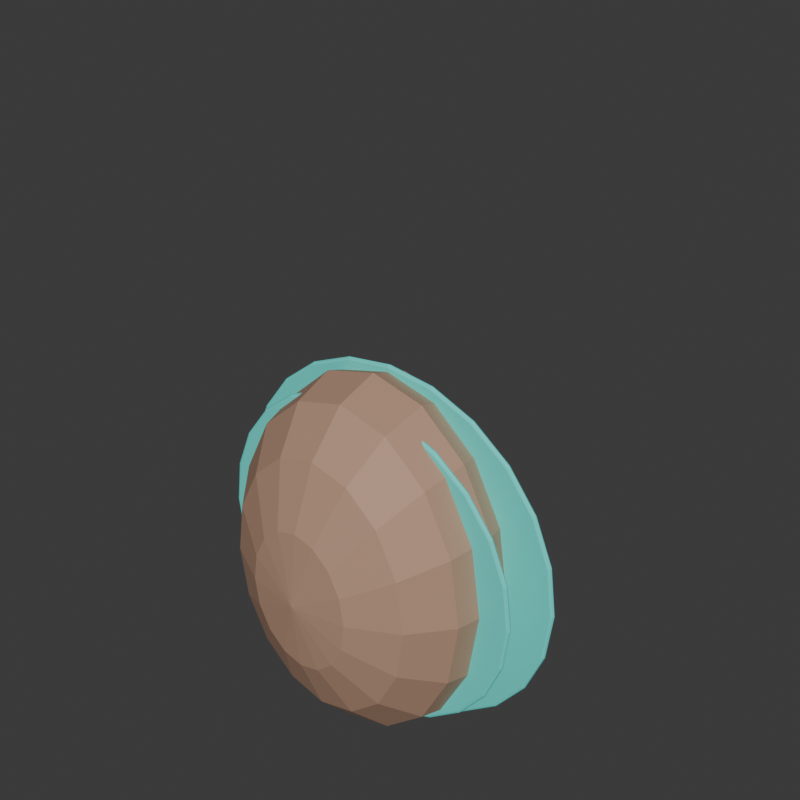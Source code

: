 # Source: BurdenBeast.blend  (saved by Blender 4.0.36; exported with 4.5.12 LTS)
import bpy
from mathutils import Matrix  # noqa: F401  (used for matrix-valued properties, if any)

bpy.ops.wm.read_factory_settings(use_empty=True)
scene = bpy.context.scene
scene.name = 'Scene'

# ---- collections
col_collection = bpy.data.collections.new('Collection'); scene.collection.children.link(col_collection)

# ---- materials (node trees are filled in below, after node groups)
mat_iz_clay = bpy.data.materials.new('IZ_clay')
mat_iz_clay.diffuse_color = (0.48, 0.29, 0.2, 1.0)
mat_iz_brass = bpy.data.materials.new('IZ_brass')
mat_iz_brass.diffuse_color = (0.58, 0.39, 0.12, 1.0)
mat_iz_paper = bpy.data.materials.new('IZ_paper')
mat_iz_paper.diffuse_color = (0.76, 0.7, 0.58, 1.0)
mat_iz_ink = bpy.data.materials.new('IZ_ink')
mat_iz_ink.diffuse_color = (0.045, 0.065, 0.075, 1.0)
mat_iz_teal = bpy.data.materials.new('IZ_teal')
mat_iz_teal.diffuse_color = (0.12, 0.84, 0.76, 1.0)
mat_iz_rust = bpy.data.materials.new('IZ_rust')
mat_iz_rust.diffuse_color = (0.48, 0.13, 0.1, 1.0)

# ---- material node trees
mat_iz_clay.use_nodes = True; mat_iz_clay.node_tree.nodes.clear()
_N = mat_iz_clay.node_tree.nodes; _L = mat_iz_clay.node_tree.links
n0 = _N.new('ShaderNodeBsdfPrincipled'); n0.name = 'Principled BSDF'; n0.location = (10, 300)
n0.inputs[0].default_value = (0.48, 0.29, 0.2, 1.0)
n0.inputs[1].default_value = 0.06
n0.inputs[2].default_value = 0.68
n0.inputs[3].default_value = 1.45
n1 = _N.new('ShaderNodeOutputMaterial'); n1.name = 'Material Output'; n1.location = (300, 300)
_L.new(n0.outputs[0], n1.inputs[0])
n1.is_active_output = True
mat_iz_brass.use_nodes = True; mat_iz_brass.node_tree.nodes.clear()
_N = mat_iz_brass.node_tree.nodes; _L = mat_iz_brass.node_tree.links
n0 = _N.new('ShaderNodeBsdfPrincipled'); n0.name = 'Principled BSDF'; n0.location = (10, 300)
n0.inputs[0].default_value = (0.58, 0.39, 0.12, 1.0)
n0.inputs[1].default_value = 0.72
n0.inputs[2].default_value = 0.28
n0.inputs[3].default_value = 1.45
n1 = _N.new('ShaderNodeOutputMaterial'); n1.name = 'Material Output'; n1.location = (300, 300)
_L.new(n0.outputs[0], n1.inputs[0])
n1.is_active_output = True
mat_iz_paper.use_nodes = True; mat_iz_paper.node_tree.nodes.clear()
_N = mat_iz_paper.node_tree.nodes; _L = mat_iz_paper.node_tree.links
n0 = _N.new('ShaderNodeBsdfPrincipled'); n0.name = 'Principled BSDF'; n0.location = (10, 300)
n0.inputs[0].default_value = (0.76, 0.7, 0.58, 1.0)
n0.inputs[1].default_value = 0.06
n0.inputs[2].default_value = 0.68
n0.inputs[3].default_value = 1.45
n1 = _N.new('ShaderNodeOutputMaterial'); n1.name = 'Material Output'; n1.location = (300, 300)
_L.new(n0.outputs[0], n1.inputs[0])
n1.is_active_output = True
mat_iz_ink.use_nodes = True; mat_iz_ink.node_tree.nodes.clear()
_N = mat_iz_ink.node_tree.nodes; _L = mat_iz_ink.node_tree.links
n0 = _N.new('ShaderNodeBsdfPrincipled'); n0.name = 'Principled BSDF'; n0.location = (10, 300)
n0.inputs[0].default_value = (0.045, 0.065, 0.075, 1.0)
n0.inputs[1].default_value = 0.06
n0.inputs[2].default_value = 0.68
n0.inputs[3].default_value = 1.45
n1 = _N.new('ShaderNodeOutputMaterial'); n1.name = 'Material Output'; n1.location = (300, 300)
_L.new(n0.outputs[0], n1.inputs[0])
n1.is_active_output = True
mat_iz_teal.use_nodes = True; mat_iz_teal.node_tree.nodes.clear()
_N = mat_iz_teal.node_tree.nodes; _L = mat_iz_teal.node_tree.links
n0 = _N.new('ShaderNodeBsdfPrincipled'); n0.name = 'Principled BSDF'; n0.location = (10, 300)
n0.inputs[0].default_value = (0.12, 0.84, 0.76, 1.0)
n0.inputs[1].default_value = 0.06
n0.inputs[2].default_value = 0.68
n0.inputs[3].default_value = 1.45
n1 = _N.new('ShaderNodeOutputMaterial'); n1.name = 'Material Output'; n1.location = (300, 300)
_L.new(n0.outputs[0], n1.inputs[0])
n1.is_active_output = True
mat_iz_rust.use_nodes = True; mat_iz_rust.node_tree.nodes.clear()
_N = mat_iz_rust.node_tree.nodes; _L = mat_iz_rust.node_tree.links
n0 = _N.new('ShaderNodeBsdfPrincipled'); n0.name = 'Principled BSDF'; n0.location = (10, 300)
n0.inputs[0].default_value = (0.48, 0.13, 0.1, 1.0)
n0.inputs[1].default_value = 0.06
n0.inputs[2].default_value = 0.68
n0.inputs[3].default_value = 1.45
n1 = _N.new('ShaderNodeOutputMaterial'); n1.name = 'Material Output'; n1.location = (300, 300)
_L.new(n0.outputs[0], n1.inputs[0])
n1.is_active_output = True

# ---- world
world_world = bpy.data.worlds.new('World'); scene.world = world_world
world_world.use_nodes = True; world_world.node_tree.nodes.clear()
_N = world_world.node_tree.nodes; _L = world_world.node_tree.links
n0 = _N.new('ShaderNodeOutputWorld'); n0.name = 'World Output'; n0.location = (300, 300)
n1 = _N.new('ShaderNodeBackground'); n1.name = 'Background'; n1.location = (10, 300)
n1.inputs[0].default_value = (0.05088, 0.05088, 0.05088, 1.0)
_L.new(n1.outputs[0], n0.inputs[0])
n0.is_active_output = True
world_world.color = (0.025, 0.07, 0.085)
world_world.use_sun_shadow = False
world_world.sun_shadow_jitter_overblur = 0.0

# ---- meshes
me_sphere = bpy.data.meshes.new('Sphere')
me_sphere.from_pydata([(0.0, 0.9424, 0.2373), (0.0, 1.02, 0.0), (0.0, 0.9424, -0.2373), (0.0, 0.3903, -0.5728), (0.1142, 0.3606, 0.5728), (0.2111, 0.6663, 0.4384), (0.2758, 0.8706, 0.2373), (0.2985, 0.9424, 0.0), (0.2758, 0.8706, -0.2373), (0.2111, 0.6663, -0.4384), (0.1142, 0.3606, -0.5728), (0.2111, 0.276, 0.5728), (0.39, 0.51, 0.4384), (0.5096, 0.6663, 0.2373), (0.5515, 0.7212, 0.0), (0.5096, 0.6663, -0.2373), (0.39, 0.51, -0.4384), (0.2111, 0.276, -0.5728), (0.2758, 0.1494, 0.5728), (0.5096, 0.276, 0.4384), (0.6658, 0.3606, 0.2373), (0.7206, 0.3903, 0.0), (0.6658, 0.3606, -0.2373), (0.5096, 0.276, -0.4384), (0.2758, 0.1494, -0.5728), (0.2985, -4.56e-08, 0.5728), (0.5515, -9.12e-08, 0.4384), (0.7206, -1.216e-07, 0.2373), (0.78, -1.52e-07, 0.0), (0.7206, -1.216e-07, -0.2373), (0.5515, -9.12e-08, -0.4384), (0.2985, -4.56e-08, -0.5728), (0.2758, -0.1494, 0.5728), (0.5096, -0.276, 0.4384), (0.6658, -0.3606, 0.2373), (0.7206, -0.3903, 0.0), (0.6658, -0.3606, -0.2373), (0.5096, -0.276, -0.4384), (0.2758, -0.1494, -0.5728), (0.2111, -0.276, 0.5728), (0.39, -0.51, 0.4384), (0.5096, -0.6663, 0.2373), (0.5515, -0.7212, 0.0), (0.5096, -0.6663, -0.2373), (0.39, -0.51, -0.4384), (0.2111, -0.276, -0.5728), (0.1142, -0.3606, 0.5728), (0.2111, -0.6663, 0.4384), (0.2758, -0.8706, 0.2373), (0.2985, -0.9424, 0.0), (0.2758, -0.8706, -0.2373), (0.2111, -0.6663, -0.4384), (0.1142, -0.3606, -0.5728), (-9.298e-08, -0.3903, 0.5728), (-1.743e-07, -0.7212, 0.4384), (-1.86e-07, -0.9424, 0.2373), (-2.789e-07, -1.02, 0.0), (-1.86e-07, -0.9424, -0.2373), (-1.743e-07, -0.7212, -0.4384), (-9.298e-08, -0.3903, -0.5728), (0.0, 0.0, -0.62), (0.0, 0.0, 0.62), (-0.1142, -0.3606, 0.5728), (-0.2111, -0.6663, 0.4384), (-0.2758, -0.8706, 0.2373), (-0.2985, -0.9424, 0.0), (-0.2758, -0.8706, -0.2373), (-0.2111, -0.6663, -0.4384), (-0.1142, -0.3606, -0.5728), (-0.2111, -0.276, 0.5728), (-0.39, -0.51, 0.4384), (-0.5096, -0.6663, 0.2373), (-0.5515, -0.7212, 0.0), (-0.5096, -0.6663, -0.2373), (-0.39, -0.51, -0.4384), (-0.2111, -0.276, -0.5728), (-0.2758, -0.1494, 0.5728), (-0.5096, -0.276, 0.4384), (-0.6658, -0.3606, 0.2373), (-0.7206, -0.3903, 0.0), (-0.6658, -0.3606, -0.2373), (-0.5096, -0.276, -0.4384), (-0.2758, -0.1494, -0.5728), (-0.2985, 1.824e-07, 0.5728), (-0.5515, 3.344e-07, 0.4384), (-0.7206, 3.648e-07, 0.2373), (-0.78, 5.168e-07, 0.0), (-0.7206, 3.648e-07, -0.2373), (-0.5515, 3.344e-07, -0.4384), (-0.2985, 1.824e-07, -0.5728), (-0.2758, 0.1494, 0.5728), (-0.5096, 0.276, 0.4384), (-0.6658, 0.3606, 0.2373), (-0.7206, 0.3903, 0.0), (-0.6658, 0.3606, -0.2373), (-0.5096, 0.276, -0.4384), (-0.2758, 0.1494, -0.5728), (-0.2111, 0.276, 0.5728), (-0.39, 0.51, 0.4384), (-0.5096, 0.6663, 0.2373), (-0.5515, 0.7212, 0.0), (-0.5096, 0.6663, -0.2373), (-0.39, 0.51, -0.4384), (-0.2111, 0.276, -0.5728), (-0.1142, 0.3606, 0.5728), (-0.2111, 0.6663, 0.4384), (-0.2758, 0.8706, 0.2373), (-0.2985, 0.9424, 0.0), (-0.2758, 0.8706, -0.2373), (-0.2111, 0.6663, -0.4384), (-0.1142, 0.3606, -0.5728), (1.86e-07, 0.3903, 0.5728), (3.487e-07, 0.7212, 0.4384), (3.487e-07, 0.7212, -0.4384)], [], [(0, 112, 5, 6), (111, 61, 4), (60, 3, 10), (113, 2, 8, 9), (1, 0, 6, 7), (112, 111, 4, 5), (3, 113, 9, 10), (2, 1, 7, 8), (9, 8, 15, 16), (7, 6, 13, 14), (5, 4, 11, 12), (10, 9, 16, 17), (8, 7, 14, 15), (6, 5, 12, 13), (4, 61, 11), (60, 10, 17), (17, 16, 23, 24), (15, 14, 21, 22), (13, 12, 19, 20), (11, 61, 18), (60, 17, 24), (16, 15, 22, 23), (14, 13, 20, 21), (12, 11, 18, 19), (22, 21, 28, 29), (20, 19, 26, 27), (18, 61, 25), (60, 24, 31), (23, 22, 29, 30), (21, 20, 27, 28), (19, 18, 25, 26), (24, 23, 30, 31), (60, 31, 38), (30, 29, 36, 37), (28, 27, 34, 35), (26, 25, 32, 33), (31, 30, 37, 38), (29, 28, 35, 36), (27, 26, 33, 34), (25, 61, 32), (35, 34, 41, 42), (33, 32, 39, 40), (38, 37, 44, 45), (36, 35, 42, 43), (34, 33, 40, 41), (32, 61, 39), (60, 38, 45), (37, 36, 43, 44), (45, 44, 51, 52), (43, 42, 49, 50), (41, 40, 47, 48), (39, 61, 46), (60, 45, 52), (44, 43, 50, 51), (42, 41, 48, 49), (40, 39, 46, 47), (48, 47, 54, 55), (46, 61, 53), (60, 52, 59), (51, 50, 57, 58), (49, 48, 55, 56), (47, 46, 53, 54), (52, 51, 58, 59), (50, 49, 56, 57), (60, 59, 68), (58, 57, 66, 67), (56, 55, 64, 65), (54, 53, 62, 63), (59, 58, 67, 68), (57, 56, 65, 66), (55, 54, 63, 64), (53, 61, 62), (63, 62, 69, 70), (68, 67, 74, 75), (66, 65, 72, 73), (64, 63, 70, 71), (62, 61, 69), (60, 68, 75), (67, 66, 73, 74), (65, 64, 71, 72), (75, 74, 81, 82), (73, 72, 79, 80), (71, 70, 77, 78), (69, 61, 76), (60, 75, 82), (74, 73, 80, 81), (72, 71, 78, 79), (70, 69, 76, 77), (76, 61, 83), (60, 82, 89), (81, 80, 87, 88), (79, 78, 85, 86), (77, 76, 83, 84), (82, 81, 88, 89), (80, 79, 86, 87), (78, 77, 84, 85), (88, 87, 94, 95), (86, 85, 92, 93), (84, 83, 90, 91), (89, 88, 95, 96), (87, 86, 93, 94), (85, 84, 91, 92), (83, 61, 90), (60, 89, 96), (96, 95, 102, 103), (94, 93, 100, 101), (92, 91, 98, 99), (90, 61, 97), (60, 96, 103), (95, 94, 101, 102), (93, 92, 99, 100), (91, 90, 97, 98), (101, 100, 107, 108), (99, 98, 105, 106), (97, 61, 104), (60, 103, 110), (102, 101, 108, 109), (100, 99, 106, 107), (98, 97, 104, 105), (103, 102, 109, 110), (60, 110, 3), (109, 108, 2, 113), (107, 106, 0, 1), (105, 104, 111, 112), (110, 109, 113, 3), (108, 107, 1, 2), (106, 105, 112, 0), (104, 61, 111)])
_uv = me_sphere.uv_layers.new(name='UVMap')
_uv.uv.foreach_set('vector', [0.75, 0.625, 0.75, 0.75, 0.6875, 0.75, 0.6875, 0.625, 0.75, 0.875, 0.7187, 1.0, 0.6875, 0.875, 0.7188, 0.0, 0.75, 0.125, 0.6875, 0.125, 0.75, 0.25, 0.75, 0.375, 0.6875, 0.375, 0.6875, 0.25, 0.75, 0.5, 0.75, 0.625, 0.6875, 0.625, 0.6875, 0.5, 0.75, 0.75, 0.75, 0.875, 0.6875, 0.875, 0.6875, 0.75, 0.75, 0.125, 0.75, 0.25, 0.6875, 0.25, 0.6875, 0.125, 0.75, 0.375, 0.75, 0.5, 0.6875, 0.5, 0.6875, 0.375, 0.6875, 0.25, 0.6875, 0.375, 0.625, 0.375, 0.625, 0.25, 0.6875, 0.5, 0.6875, 0.625, 0.625, 0.625, 0.625, 0.5, 0.6875, 0.75, 0.6875, 0.875, 0.625, 0.875, 0.625, 0.75, 0.6875, 0.125, 0.6875, 0.25, 0.625, 0.25, 0.625, 0.125, 0.6875, 0.375, 0.6875, 0.5, 0.625, 0.5, 0.625, 0.375, 0.6875, 0.625, 0.6875, 0.75, 0.625, 0.75, 0.625, 0.625, 0.6875, 0.875, 0.6562, 1.0, 0.625, 0.875, 0.6562, 0.0, 0.6875, 0.125, 0.625, 0.125, 0.625, 0.125, 0.625, 0.25, 0.5625, 0.25, 0.5625, 0.125, 0.625, 0.375, 0.625, 0.5, 0.5625, 0.5, 0.5625, 0.375, 0.625, 0.625, 0.625, 0.75, 0.5625, 0.75, 0.5625, 0.625, 0.625, 0.875, 0.5938, 1.0, 0.5625, 0.875, 0.5938, 0.0, 0.625, 0.125, 0.5625, 0.125, 0.625, 0.25, 0.625, 0.375, 0.5625, 0.375, 0.5625, 0.25, 0.625, 0.5, 0.625, 0.625, 0.5625, 0.625, 0.5625, 0.5, 0.625, 0.75, 0.625, 0.875, 0.5625, 0.875, 0.5625, 0.75, 0.5625, 0.375, 0.5625, 0.5, 0.5, 0.5, 0.5, 0.375, 0.5625, 0.625, 0.5625, 0.75, 0.5, 0.75, 0.5, 0.625, 0.5625, 0.875, 0.5312, 1.0, 0.5, 0.875, 0.5312, 0.0, 0.5625, 0.125, 0.5, 0.125, 0.5625, 0.25, 0.5625, 0.375, 0.5, 0.375, 0.5, 0.25, 0.5625, 0.5, 0.5625, 0.625, 0.5, 0.625, 0.5, 0.5, 0.5625, 0.75, 0.5625, 0.875, 0.5, 0.875, 0.5, 0.75, 0.5625, 0.125, 0.5625, 0.25, 0.5, 0.25, 0.5, 0.125, 0.4687, 0.0, 0.5, 0.125, 0.4375, 0.125, 0.5, 0.25, 0.5, 0.375, 0.4375, 0.375, 0.4375, 0.25, 0.5, 0.5, 0.5, 0.625, 0.4375, 0.625, 0.4375, 0.5, 0.5, 0.75, 0.5, 0.875, 0.4375, 0.875, 0.4375, 0.75, 0.5, 0.125, 0.5, 0.25, 0.4375, 0.25, 0.4375, 0.125, 0.5, 0.375, 0.5, 0.5, 0.4375, 0.5, 0.4375, 0.375, 0.5, 0.625, 0.5, 0.75, 0.4375, 0.75, 0.4375, 0.625, 0.5, 0.875, 0.4687, 1.0, 0.4375, 0.875, 0.4375, 0.5, 0.4375, 0.625, 0.375, 0.625, 0.375, 0.5, 0.4375, 0.75, 0.4375, 0.875, 0.375, 0.875, 0.375, 0.75, 0.4375, 0.125, 0.4375, 0.25, 0.375, 0.25, 0.375, 0.125, 0.4375, 0.375, 0.4375, 0.5, 0.375, 0.5, 0.375, 0.375, 0.4375, 0.625, 0.4375, 0.75, 0.375, 0.75, 0.375, 0.625, 0.4375, 0.875, 0.4062, 1.0, 0.375, 0.875, 0.4062, 0.0, 0.4375, 0.125, 0.375, 0.125, 0.4375, 0.25, 0.4375, 0.375, 0.375, 0.375, 0.375, 0.25, 0.375, 0.125, 0.375, 0.25, 0.3125, 0.25, 0.3125, 0.125, 0.375, 0.375, 0.375, 0.5, 0.3125, 0.5, 0.3125, 0.375, 0.375, 0.625, 0.375, 0.75, 0.3125, 0.75, 0.3125, 0.625, 0.375, 0.875, 0.3437, 1.0, 0.3125, 0.875, 0.3437, 0.0, 0.375, 0.125, 0.3125, 0.125, 0.375, 0.25, 0.375, 0.375, 0.3125, 0.375, 0.3125, 0.25, 0.375, 0.5, 0.375, 0.625, 0.3125, 0.625, 0.3125, 0.5, 0.375, 0.75, 0.375, 0.875, 0.3125, 0.875, 0.3125, 0.75, 0.3125, 0.625, 0.3125, 0.75, 0.25, 0.75, 0.25, 0.625, 0.3125, 0.875, 0.2812, 1.0, 0.25, 0.875, 0.2812, 0.0, 0.3125, 0.125, 0.25, 0.125, 0.3125, 0.25, 0.3125, 0.375, 0.25, 0.375, 0.25, 0.25, 0.3125, 0.5, 0.3125, 0.625, 0.25, 0.625, 0.25, 0.5, 0.3125, 0.75, 0.3125, 0.875, 0.25, 0.875, 0.25, 0.75, 0.3125, 0.125, 0.3125, 0.25, 0.25, 0.25, 0.25, 0.125, 0.3125, 0.375, 0.3125, 0.5, 0.25, 0.5, 0.25, 0.375, 0.2187, 0.0, 0.25, 0.125, 0.1875, 0.125, 0.25, 0.25, 0.25, 0.375, 0.1875, 0.375, 0.1875, 0.25, 0.25, 0.5, 0.25, 0.625, 0.1875, 0.625, 0.1875, 0.5, 0.25, 0.75, 0.25, 0.875, 0.1875, 0.875, 0.1875, 0.75, 0.25, 0.125, 0.25, 0.25, 0.1875, 0.25, 0.1875, 0.125, 0.25, 0.375, 0.25, 0.5, 0.1875, 0.5, 0.1875, 0.375, 0.25, 0.625, 0.25, 0.75, 0.1875, 0.75, 0.1875, 0.625, 0.25, 0.875, 0.2187, 1.0, 0.1875, 0.875, 0.1875, 0.75, 0.1875, 0.875, 0.125, 0.875, 0.125, 0.75, 0.1875, 0.125, 0.1875, 0.25, 0.125, 0.25, 0.125, 0.125, 0.1875, 0.375, 0.1875, 0.5, 0.125, 0.5, 0.125, 0.375, 0.1875, 0.625, 0.1875, 0.75, 0.125, 0.75, 0.125, 0.625, 0.1875, 0.875, 0.1562, 1.0, 0.125, 0.875, 0.1562, 0.0, 0.1875, 0.125, 0.125, 0.125, 0.1875, 0.25, 0.1875, 0.375, 0.125, 0.375, 0.125, 0.25, 0.1875, 0.5, 0.1875, 0.625, 0.125, 0.625, 0.125, 0.5, 0.125, 0.125, 0.125, 0.25, 0.0625, 0.25, 0.0625, 0.125, 0.125, 0.375, 0.125, 0.5, 0.0625, 0.5, 0.0625, 0.375, 0.125, 0.625, 0.125, 0.75, 0.0625, 0.75, 0.0625, 0.625, 0.125, 0.875, 0.09375, 1.0, 0.0625, 0.875, 0.09375, 0.0, 0.125, 0.125, 0.0625, 0.125, 0.125, 0.25, 0.125, 0.375, 0.0625, 0.375, 0.0625, 0.25, 0.125, 0.5, 0.125, 0.625, 0.0625, 0.625, 0.0625, 0.5, 0.125, 0.75, 0.125, 0.875, 0.0625, 0.875, 0.0625, 0.75, 0.0625, 0.875, 0.03125, 1.0, 0.0, 0.875, 0.03125, 0.0, 0.0625, 0.125, 0.0, 0.125, 0.0625, 0.25, 0.0625, 0.375, 0.0, 0.375, 0.0, 0.25, 0.0625, 0.5, 0.0625, 0.625, 0.0, 0.625, 0.0, 0.5, 0.0625, 0.75, 0.0625, 0.875, 0.0, 0.875, 0.0, 0.75, 0.0625, 0.125, 0.0625, 0.25, 0.0, 0.25, 0.0, 0.125, 0.0625, 0.375, 0.0625, 0.5, 0.0, 0.5, 0.0, 0.375, 0.0625, 0.625, 0.0625, 0.75, 0.0, 0.75, 0.0, 0.625, 1.0, 0.25, 1.0, 0.375, 0.9375, 0.375, 0.9375, 0.25, 1.0, 0.5, 1.0, 0.625, 0.9375, 0.625, 0.9375, 0.5, 1.0, 0.75, 1.0, 0.875, 0.9375, 0.875, 0.9375, 0.75, 1.0, 0.125, 1.0, 0.25, 0.9375, 0.25, 0.9375, 0.125, 1.0, 0.375, 1.0, 0.5, 0.9375, 0.5, 0.9375, 0.375, 1.0, 0.625, 1.0, 0.75, 0.9375, 0.75, 0.9375, 0.625, 1.0, 0.875, 0.9687, 1.0, 0.9375, 0.875, 0.9687, 0.0, 1.0, 0.125, 0.9375, 0.125, 0.9375, 0.125, 0.9375, 0.25, 0.875, 0.25, 0.875, 0.125, 0.9375, 0.375, 0.9375, 0.5, 0.875, 0.5, 0.875, 0.375, 0.9375, 0.625, 0.9375, 0.75, 0.875, 0.75, 0.875, 0.625, 0.9375, 0.875, 0.9062, 1.0, 0.875, 0.875, 0.9062, 0.0, 0.9375, 0.125, 0.875, 0.125, 0.9375, 0.25, 0.9375, 0.375, 0.875, 0.375, 0.875, 0.25, 0.9375, 0.5, 0.9375, 0.625, 0.875, 0.625, 0.875, 0.5, 0.9375, 0.75, 0.9375, 0.875, 0.875, 0.875, 0.875, 0.75, 0.875, 0.375, 0.875, 0.5, 0.8125, 0.5, 0.8125, 0.375, 0.875, 0.625, 0.875, 0.75, 0.8125, 0.75, 0.8125, 0.625, 0.875, 0.875, 0.8437, 1.0, 0.8125, 0.875, 0.8437, 0.0, 0.875, 0.125, 0.8125, 0.125, 0.875, 0.25, 0.875, 0.375, 0.8125, 0.375, 0.8125, 0.25, 0.875, 0.5, 0.875, 0.625, 0.8125, 0.625, 0.8125, 0.5, 0.875, 0.75, 0.875, 0.875, 0.8125, 0.875, 0.8125, 0.75, 0.875, 0.125, 0.875, 0.25, 0.8125, 0.25, 0.8125, 0.125, 0.7812, 0.0, 0.8125, 0.125, 0.75, 0.125, 0.8125, 0.25, 0.8125, 0.375, 0.75, 0.375, 0.75, 0.25, 0.8125, 0.5, 0.8125, 0.625, 0.75, 0.625, 0.75, 0.5, 0.8125, 0.75, 0.8125, 0.875, 0.75, 0.875, 0.75, 0.75, 0.8125, 0.125, 0.8125, 0.25, 0.75, 0.25, 0.75, 0.125, 0.8125, 0.375, 0.8125, 0.5, 0.75, 0.5, 0.75, 0.375, 0.8125, 0.625, 0.8125, 0.75, 0.75, 0.75, 0.75, 0.625, 0.8125, 0.875, 0.7812, 1.0, 0.75, 0.875])
me_sphere.materials.append(mat_iz_clay)
me_sphere.update()
me_cube = bpy.data.meshes.new('Cube')
me_cube.from_pydata([(-0.35, -0.31, -0.09), (-0.35, -0.31, 0.09), (-0.35, 0.31, -0.09), (-0.35, 0.31, 0.09), (0.35, -0.31, -0.09), (0.35, -0.31, 0.09), (0.35, 0.31, -0.09), (0.35, 0.31, 0.09)], [], [(0, 1, 3, 2), (2, 3, 7, 6), (6, 7, 5, 4), (4, 5, 1, 0), (2, 6, 4, 0), (7, 3, 1, 5)])
_uv = me_cube.uv_layers.new(name='UVMap')
_uv.uv.foreach_set('vector', [0.375, 0.0, 0.625, 0.0, 0.625, 0.25, 0.375, 0.25, 0.375, 0.25, 0.625, 0.25, 0.625, 0.5, 0.375, 0.5, 0.375, 0.5, 0.625, 0.5, 0.625, 0.75, 0.375, 0.75, 0.375, 0.75, 0.625, 0.75, 0.625, 1.0, 0.375, 1.0, 0.125, 0.5, 0.375, 0.5, 0.375, 0.75, 0.125, 0.75, 0.625, 0.5, 0.875, 0.5, 0.875, 0.75, 0.625, 0.75])
me_cube.materials.append(mat_iz_brass)
me_cube.update()
me_sphere_001 = bpy.data.meshes.new('Sphere.001')
me_sphere_001.from_pydata([(0.0, 0.1607, 0.3511), (0.0, 0.388, 0.1454), (0.0, 0.42, 0.0), (0.0, 0.388, -0.1454), (0.0, 0.1607, -0.3511), (0.0, 0.0, 0.38), (0.07638, 0.1448, 0.3511), (0.1411, 0.2676, 0.2687), (0.1844, 0.3496, 0.1454), (0.1996, 0.3784, 0.0), (0.1844, 0.3496, -0.1454), (0.1411, 0.2676, -0.2687), (0.07638, 0.1448, -0.3511), (0.1376, 0.1002, 0.3511), (0.2543, 0.1852, 0.2687), (0.3323, 0.2419, 0.1454), (0.3596, 0.2619, 0.0), (0.3323, 0.2419, -0.1454), (0.2543, 0.1852, -0.2687), (0.1376, 0.1002, -0.3511), (0.1716, 0.03577, 0.3511), (0.3171, 0.06609, 0.2687), (0.4143, 0.08634, 0.1454), (0.4485, 0.09346, 0.0), (0.4143, 0.08634, -0.1454), (0.3171, 0.06609, -0.2687), (0.1716, 0.03577, -0.3511), (0.1716, -0.03577, 0.3511), (0.3171, -0.06609, 0.2687), (0.4143, -0.08634, 0.1454), (0.4485, -0.09346, 0.0), (0.4143, -0.08634, -0.1454), (0.3171, -0.06609, -0.2687), (0.1716, -0.03577, -0.3511), (0.1376, -0.1002, 0.3511), (0.2543, -0.1852, 0.2687), (0.3323, -0.2419, 0.1454), (0.3596, -0.2619, 0.0), (0.3323, -0.2419, -0.1454), (0.2543, -0.1852, -0.2687), (0.1376, -0.1002, -0.3511), (0.07638, -0.1448, 0.3511), (0.1411, -0.2676, 0.2687), (0.1844, -0.3496, 0.1454), (0.1996, -0.3784, 0.0), (0.1844, -0.3496, -0.1454), (0.1411, -0.2676, -0.2687), (0.07638, -0.1448, -0.3511), (-4.113e-08, -0.1607, 0.3511), (-8.225e-08, -0.297, 0.2687), (-8.225e-08, -0.388, 0.1454), (-8.225e-08, -0.42, 0.0), (-8.225e-08, -0.388, -0.1454), (-8.225e-08, -0.297, -0.2687), (-4.113e-08, -0.1607, -0.3511), (-0.07638, -0.1448, 0.3511), (-0.1411, -0.2676, 0.2687), (-0.1844, -0.3496, 0.1454), (-0.1996, -0.3784, 0.0), (-0.1844, -0.3496, -0.1454), (-0.1411, -0.2676, -0.2687), (-0.07638, -0.1448, -0.3511), (-0.1376, -0.1002, 0.3511), (-0.2543, -0.1852, 0.2687), (-0.3323, -0.2419, 0.1454), (-0.3596, -0.2619, 0.0), (-0.3323, -0.2419, -0.1454), (-0.2543, -0.1852, -0.2687), (-0.1376, -0.1002, -0.3511), (-0.1716, -0.03577, 0.3511), (-0.3171, -0.06609, 0.2687), (-0.4143, -0.08634, 0.1454), (-0.4485, -0.09346, 0.0), (-0.4143, -0.08634, -0.1454), (-0.3171, -0.06609, -0.2687), (-0.1716, -0.03577, -0.3511), (-0.1716, 0.03577, 0.3511), (-0.3171, 0.06609, 0.2687), (-0.4143, 0.08634, 0.1454), (-0.4485, 0.09346, 0.0), (-0.4143, 0.08634, -0.1454), (-0.3171, 0.06609, -0.2687), (-0.1716, 0.03577, -0.3511), (-0.1376, 0.1002, 0.3511), (-0.2543, 0.1852, 0.2687), (-0.3323, 0.2419, 0.1454), (-0.3596, 0.2619, 0.0), (-0.3323, 0.2419, -0.1454), (-0.2543, 0.1852, -0.2687), (-0.1376, 0.1002, -0.3511), (-0.07638, 0.1448, 0.3511), (-0.1411, 0.2676, 0.2687), (-0.1844, 0.3496, 0.1454), (-0.1996, 0.3784, 0.0), (-0.1844, 0.3496, -0.1454), (-0.1411, 0.2676, -0.2687), (-0.07638, 0.1448, -0.3511), (1.508e-07, 0.297, 0.2687), (1.508e-07, 0.297, -0.2687), (0.0, 0.0, -0.38)], [], [(2, 1, 8, 9), (97, 0, 6, 7), (4, 98, 11, 12), (3, 2, 9, 10), (1, 97, 7, 8), (0, 5, 6), (99, 4, 12), (98, 3, 10, 11), (12, 11, 18, 19), (10, 9, 16, 17), (8, 7, 14, 15), (6, 5, 13), (99, 12, 19), (11, 10, 17, 18), (9, 8, 15, 16), (7, 6, 13, 14), (13, 5, 20), (99, 19, 26), (18, 17, 24, 25), (16, 15, 22, 23), (14, 13, 20, 21), (19, 18, 25, 26), (17, 16, 23, 24), (15, 14, 21, 22), (25, 24, 31, 32), (23, 22, 29, 30), (21, 20, 27, 28), (26, 25, 32, 33), (24, 23, 30, 31), (22, 21, 28, 29), (20, 5, 27), (99, 26, 33), (33, 32, 39, 40), (31, 30, 37, 38), (29, 28, 35, 36), (27, 5, 34), (99, 33, 40), (32, 31, 38, 39), (30, 29, 36, 37), (28, 27, 34, 35), (38, 37, 44, 45), (36, 35, 42, 43), (34, 5, 41), (99, 40, 47), (39, 38, 45, 46), (37, 36, 43, 44), (35, 34, 41, 42), (40, 39, 46, 47), (99, 47, 54), (46, 45, 52, 53), (44, 43, 50, 51), (42, 41, 48, 49), (47, 46, 53, 54), (45, 44, 51, 52), (43, 42, 49, 50), (41, 5, 48), (51, 50, 57, 58), (49, 48, 55, 56), (54, 53, 60, 61), (52, 51, 58, 59), (50, 49, 56, 57), (48, 5, 55), (99, 54, 61), (53, 52, 59, 60), (61, 60, 67, 68), (59, 58, 65, 66), (57, 56, 63, 64), (55, 5, 62), (99, 61, 68), (60, 59, 66, 67), (58, 57, 64, 65), (56, 55, 62, 63), (64, 63, 70, 71), (62, 5, 69), (99, 68, 75), (67, 66, 73, 74), (65, 64, 71, 72), (63, 62, 69, 70), (68, 67, 74, 75), (66, 65, 72, 73), (99, 75, 82), (74, 73, 80, 81), (72, 71, 78, 79), (70, 69, 76, 77), (75, 74, 81, 82), (73, 72, 79, 80), (71, 70, 77, 78), (69, 5, 76), (77, 76, 83, 84), (82, 81, 88, 89), (80, 79, 86, 87), (78, 77, 84, 85), (76, 5, 83), (99, 82, 89), (81, 80, 87, 88), (79, 78, 85, 86), (89, 88, 95, 96), (87, 86, 93, 94), (85, 84, 91, 92), (83, 5, 90), (99, 89, 96), (88, 87, 94, 95), (86, 85, 92, 93), (84, 83, 90, 91), (90, 5, 0), (99, 96, 4), (95, 94, 3, 98), (93, 92, 1, 2), (91, 90, 0, 97), (96, 95, 98, 4), (94, 93, 2, 3), (92, 91, 97, 1)])
_uv = me_sphere_001.uv_layers.new(name='UVMap')
_uv.uv.foreach_set('vector', [0.7143, 0.5, 0.7143, 0.625, 0.6429, 0.625, 0.6429, 0.5, 0.7143, 0.75, 0.7143, 0.875, 0.6429, 0.875, 0.6429, 0.75, 0.7143, 0.125, 0.7143, 0.25, 0.6429, 0.25, 0.6429, 0.125, 0.7143, 0.375, 0.7143, 0.5, 0.6429, 0.5, 0.6429, 0.375, 0.7143, 0.625, 0.7143, 0.75, 0.6429, 0.75, 0.6429, 0.625, 0.7143, 0.875, 0.6786, 1.0, 0.6429, 0.875, 0.6786, 0.0, 0.7143, 0.125, 0.6429, 0.125, 0.7143, 0.25, 0.7143, 0.375, 0.6429, 0.375, 0.6429, 0.25, 0.6429, 0.125, 0.6429, 0.25, 0.5714, 0.25, 0.5714, 0.125, 0.6429, 0.375, 0.6429, 0.5, 0.5714, 0.5, 0.5714, 0.375, 0.6429, 0.625, 0.6429, 0.75, 0.5714, 0.75, 0.5714, 0.625, 0.6429, 0.875, 0.6071, 1.0, 0.5714, 0.875, 0.6071, 0.0, 0.6429, 0.125, 0.5714, 0.125, 0.6429, 0.25, 0.6429, 0.375, 0.5714, 0.375, 0.5714, 0.25, 0.6429, 0.5, 0.6429, 0.625, 0.5714, 0.625, 0.5714, 0.5, 0.6429, 0.75, 0.6429, 0.875, 0.5714, 0.875, 0.5714, 0.75, 0.5714, 0.875, 0.5357, 1.0, 0.5, 0.875, 0.5357, 0.0, 0.5714, 0.125, 0.5, 0.125, 0.5714, 0.25, 0.5714, 0.375, 0.5, 0.375, 0.5, 0.25, 0.5714, 0.5, 0.5714, 0.625, 0.5, 0.625, 0.5, 0.5, 0.5714, 0.75, 0.5714, 0.875, 0.5, 0.875, 0.5, 0.75, 0.5714, 0.125, 0.5714, 0.25, 0.5, 0.25, 0.5, 0.125, 0.5714, 0.375, 0.5714, 0.5, 0.5, 0.5, 0.5, 0.375, 0.5714, 0.625, 0.5714, 0.75, 0.5, 0.75, 0.5, 0.625, 0.5, 0.25, 0.5, 0.375, 0.4286, 0.375, 0.4286, 0.25, 0.5, 0.5, 0.5, 0.625, 0.4286, 0.625, 0.4286, 0.5, 0.5, 0.75, 0.5, 0.875, 0.4286, 0.875, 0.4286, 0.75, 0.5, 0.125, 0.5, 0.25, 0.4286, 0.25, 0.4286, 0.125, 0.5, 0.375, 0.5, 0.5, 0.4286, 0.5, 0.4286, 0.375, 0.5, 0.625, 0.5, 0.75, 0.4286, 0.75, 0.4286, 0.625, 0.5, 0.875, 0.4643, 1.0, 0.4286, 0.875, 0.4643, 0.0, 0.5, 0.125, 0.4286, 0.125, 0.4286, 0.125, 0.4286, 0.25, 0.3571, 0.25, 0.3571, 0.125, 0.4286, 0.375, 0.4286, 0.5, 0.3571, 0.5, 0.3571, 0.375, 0.4286, 0.625, 0.4286, 0.75, 0.3571, 0.75, 0.3571, 0.625, 0.4286, 0.875, 0.3929, 1.0, 0.3571, 0.875, 0.3929, 0.0, 0.4286, 0.125, 0.3571, 0.125, 0.4286, 0.25, 0.4286, 0.375, 0.3571, 0.375, 0.3571, 0.25, 0.4286, 0.5, 0.4286, 0.625, 0.3571, 0.625, 0.3571, 0.5, 0.4286, 0.75, 0.4286, 0.875, 0.3571, 0.875, 0.3571, 0.75, 0.3571, 0.375, 0.3571, 0.5, 0.2857, 0.5, 0.2857, 0.375, 0.3571, 0.625, 0.3571, 0.75, 0.2857, 0.75, 0.2857, 0.625, 0.3571, 0.875, 0.3214, 1.0, 0.2857, 0.875, 0.3214, 0.0, 0.3571, 0.125, 0.2857, 0.125, 0.3571, 0.25, 0.3571, 0.375, 0.2857, 0.375, 0.2857, 0.25, 0.3571, 0.5, 0.3571, 0.625, 0.2857, 0.625, 0.2857, 0.5, 0.3571, 0.75, 0.3571, 0.875, 0.2857, 0.875, 0.2857, 0.75, 0.3571, 0.125, 0.3571, 0.25, 0.2857, 0.25, 0.2857, 0.125, 0.25, 0.0, 0.2857, 0.125, 0.2143, 0.125, 0.2857, 0.25, 0.2857, 0.375, 0.2143, 0.375, 0.2143, 0.25, 0.2857, 0.5, 0.2857, 0.625, 0.2143, 0.625, 0.2143, 0.5, 0.2857, 0.75, 0.2857, 0.875, 0.2143, 0.875, 0.2143, 0.75, 0.2857, 0.125, 0.2857, 0.25, 0.2143, 0.25, 0.2143, 0.125, 0.2857, 0.375, 0.2857, 0.5, 0.2143, 0.5, 0.2143, 0.375, 0.2857, 0.625, 0.2857, 0.75, 0.2143, 0.75, 0.2143, 0.625, 0.2857, 0.875, 0.25, 1.0, 0.2143, 0.875, 0.2143, 0.5, 0.2143, 0.625, 0.1429, 0.625, 0.1429, 0.5, 0.2143, 0.75, 0.2143, 0.875, 0.1429, 0.875, 0.1429, 0.75, 0.2143, 0.125, 0.2143, 0.25, 0.1429, 0.25, 0.1429, 0.125, 0.2143, 0.375, 0.2143, 0.5, 0.1429, 0.5, 0.1429, 0.375, 0.2143, 0.625, 0.2143, 0.75, 0.1429, 0.75, 0.1429, 0.625, 0.2143, 0.875, 0.1786, 1.0, 0.1429, 0.875, 0.1786, 0.0, 0.2143, 0.125, 0.1429, 0.125, 0.2143, 0.25, 0.2143, 0.375, 0.1429, 0.375, 0.1429, 0.25, 0.1429, 0.125, 0.1429, 0.25, 0.07143, 0.25, 0.07143, 0.125, 0.1429, 0.375, 0.1429, 0.5, 0.07143, 0.5, 0.07143, 0.375, 0.1429, 0.625, 0.1429, 0.75, 0.07143, 0.75, 0.07143, 0.625, 0.1429, 0.875, 0.1071, 1.0, 0.07143, 0.875, 0.1071, 0.0, 0.1429, 0.125, 0.07143, 0.125, 0.1429, 0.25, 0.1429, 0.375, 0.07143, 0.375, 0.07143, 0.25, 0.1429, 0.5, 0.1429, 0.625, 0.07143, 0.625, 0.07143, 0.5, 0.1429, 0.75, 0.1429, 0.875, 0.07143, 0.875, 0.07143, 0.75, 0.07143, 0.625, 0.07143, 0.75, 0.0, 0.75, 0.0, 0.625, 0.07143, 0.875, 0.03571, 1.0, 0.0, 0.875, 0.03571, 0.0, 0.07143, 0.125, 0.0, 0.125, 0.07143, 0.25, 0.07143, 0.375, 0.0, 0.375, 0.0, 0.25, 0.07143, 0.5, 0.07143, 0.625, 0.0, 0.625, 0.0, 0.5, 0.07143, 0.75, 0.07143, 0.875, 0.0, 0.875, 0.0, 0.75, 0.07143, 0.125, 0.07143, 0.25, 0.0, 0.25, 0.0, 0.125, 0.07143, 0.375, 0.07143, 0.5, 0.0, 0.5, 0.0, 0.375, 0.9643, 0.0, 1.0, 0.125, 0.9286, 0.125, 1.0, 0.25, 1.0, 0.375, 0.9286, 0.375, 0.9286, 0.25, 1.0, 0.5, 1.0, 0.625, 0.9286, 0.625, 0.9286, 0.5, 1.0, 0.75, 1.0, 0.875, 0.9286, 0.875, 0.9286, 0.75, 1.0, 0.125, 1.0, 0.25, 0.9286, 0.25, 0.9286, 0.125, 1.0, 0.375, 1.0, 0.5, 0.9286, 0.5, 0.9286, 0.375, 1.0, 0.625, 1.0, 0.75, 0.9286, 0.75, 0.9286, 0.625, 1.0, 0.875, 0.9643, 1.0, 0.9286, 0.875, 0.9286, 0.75, 0.9286, 0.875, 0.8571, 0.875, 0.8571, 0.75, 0.9286, 0.125, 0.9286, 0.25, 0.8571, 0.25, 0.8571, 0.125, 0.9286, 0.375, 0.9286, 0.5, 0.8571, 0.5, 0.8571, 0.375, 0.9286, 0.625, 0.9286, 0.75, 0.8571, 0.75, 0.8571, 0.625, 0.9286, 0.875, 0.8929, 1.0, 0.8571, 0.875, 0.8929, 0.0, 0.9286, 0.125, 0.8571, 0.125, 0.9286, 0.25, 0.9286, 0.375, 0.8571, 0.375, 0.8571, 0.25, 0.9286, 0.5, 0.9286, 0.625, 0.8571, 0.625, 0.8571, 0.5, 0.8571, 0.125, 0.8571, 0.25, 0.7857, 0.25, 0.7857, 0.125, 0.8571, 0.375, 0.8571, 0.5, 0.7857, 0.5, 0.7857, 0.375, 0.8571, 0.625, 0.8571, 0.75, 0.7857, 0.75, 0.7857, 0.625, 0.8571, 0.875, 0.8214, 1.0, 0.7857, 0.875, 0.8214, 0.0, 0.8571, 0.125, 0.7857, 0.125, 0.8571, 0.25, 0.8571, 0.375, 0.7857, 0.375, 0.7857, 0.25, 0.8571, 0.5, 0.8571, 0.625, 0.7857, 0.625, 0.7857, 0.5, 0.8571, 0.75, 0.8571, 0.875, 0.7857, 0.875, 0.7857, 0.75, 0.7857, 0.875, 0.75, 1.0, 0.7143, 0.875, 0.75, 0.0, 0.7857, 0.125, 0.7143, 0.125, 0.7857, 0.25, 0.7857, 0.375, 0.7143, 0.375, 0.7143, 0.25, 0.7857, 0.5, 0.7857, 0.625, 0.7143, 0.625, 0.7143, 0.5, 0.7857, 0.75, 0.7857, 0.875, 0.7143, 0.875, 0.7143, 0.75, 0.7857, 0.125, 0.7857, 0.25, 0.7143, 0.25, 0.7143, 0.125, 0.7857, 0.375, 0.7857, 0.5, 0.7143, 0.5, 0.7143, 0.375, 0.7857, 0.625, 0.7857, 0.75, 0.7143, 0.75, 0.7143, 0.625])
me_sphere_001.materials.append(mat_iz_paper)
me_sphere_001.update()
me_cylinder = bpy.data.meshes.new('Cylinder')
me_cylinder.from_pydata([(0.0, 0.12, -0.3), (0.0, 0.12, 0.3), (0.07053, 0.09708, -0.3), (0.07053, 0.09708, 0.3), (0.1141, 0.03708, -0.3), (0.1141, 0.03708, 0.3), (0.1141, -0.03708, -0.3), (0.1141, -0.03708, 0.3), (0.07053, -0.09708, -0.3), (0.07053, -0.09708, 0.3), (0.0, -0.12, -0.3), (0.0, -0.12, 0.3), (-0.07053, -0.09708, -0.3), (-0.07053, -0.09708, 0.3), (-0.1141, -0.03708, -0.3), (-0.1141, -0.03708, 0.3), (-0.1141, 0.03708, -0.3), (-0.1141, 0.03708, 0.3), (-0.07053, 0.09708, -0.3), (-0.07053, 0.09708, 0.3)], [], [(0, 1, 3, 2), (2, 3, 5, 4), (4, 5, 7, 6), (6, 7, 9, 8), (8, 9, 11, 10), (10, 11, 13, 12), (12, 13, 15, 14), (14, 15, 17, 16), (3, 1, 19, 17, 15, 13, 11, 9, 7, 5), (16, 17, 19, 18), (18, 19, 1, 0), (0, 2, 4, 6, 8, 10, 12, 14, 16, 18)])
_uv = me_cylinder.uv_layers.new(name='UVMap')
_uv.uv.foreach_set('vector', [1.0, 0.5, 1.0, 1.0, 0.9, 1.0, 0.9, 0.5, 0.9, 0.5, 0.9, 1.0, 0.8, 1.0, 0.8, 0.5, 0.8, 0.5, 0.8, 1.0, 0.7, 1.0, 0.7, 0.5, 0.7, 0.5, 0.7, 1.0, 0.6, 1.0, 0.6, 0.5, 0.6, 0.5, 0.6, 1.0, 0.5, 1.0, 0.5, 0.5, 0.5, 0.5, 0.5, 1.0, 0.4, 1.0, 0.4, 0.5, 0.4, 0.5, 0.4, 1.0, 0.3, 1.0, 0.3, 0.5, 0.3, 0.5, 0.3, 1.0, 0.2, 1.0, 0.2, 0.5, 0.3911, 0.4442, 0.25, 0.49, 0.1089, 0.4442, 0.02175, 0.3242, 0.02175, 0.1758, 0.1089, 0.05584, 0.25, 0.01, 0.3911, 0.05584, 0.4783, 0.1758, 0.4783, 0.3242, 0.2, 0.5, 0.2, 1.0, 0.1, 1.0, 0.1, 0.5, 0.1, 0.5, 0.1, 1.0, -7.451e-08, 1.0, -7.451e-08, 0.5, 0.75, 0.49, 0.8911, 0.4442, 0.9783, 0.3242, 0.9783, 0.1758, 0.8911, 0.05584, 0.75, 0.01, 0.6089, 0.05584, 0.5217, 0.1758, 0.5217, 0.3242, 0.6089, 0.4442])
me_cylinder.materials.append(mat_iz_ink)
me_cylinder.update()
me_cylinder_001 = bpy.data.meshes.new('Cylinder.001')
me_cylinder_001.from_pydata([(0.0, 0.12, -0.3), (0.0, 0.12, 0.3), (0.07053, 0.09708, -0.3), (0.07053, 0.09708, 0.3), (0.1141, 0.03708, -0.3), (0.1141, 0.03708, 0.3), (0.1141, -0.03708, -0.3), (0.1141, -0.03708, 0.3), (0.07053, -0.09708, -0.3), (0.07053, -0.09708, 0.3), (0.0, -0.12, -0.3), (0.0, -0.12, 0.3), (-0.07053, -0.09708, -0.3), (-0.07053, -0.09708, 0.3), (-0.1141, -0.03708, -0.3), (-0.1141, -0.03708, 0.3), (-0.1141, 0.03708, -0.3), (-0.1141, 0.03708, 0.3), (-0.07053, 0.09708, -0.3), (-0.07053, 0.09708, 0.3)], [], [(0, 1, 3, 2), (2, 3, 5, 4), (4, 5, 7, 6), (6, 7, 9, 8), (8, 9, 11, 10), (10, 11, 13, 12), (12, 13, 15, 14), (14, 15, 17, 16), (3, 1, 19, 17, 15, 13, 11, 9, 7, 5), (16, 17, 19, 18), (18, 19, 1, 0), (0, 2, 4, 6, 8, 10, 12, 14, 16, 18)])
_uv = me_cylinder_001.uv_layers.new(name='UVMap')
_uv.uv.foreach_set('vector', [1.0, 0.5, 1.0, 1.0, 0.9, 1.0, 0.9, 0.5, 0.9, 0.5, 0.9, 1.0, 0.8, 1.0, 0.8, 0.5, 0.8, 0.5, 0.8, 1.0, 0.7, 1.0, 0.7, 0.5, 0.7, 0.5, 0.7, 1.0, 0.6, 1.0, 0.6, 0.5, 0.6, 0.5, 0.6, 1.0, 0.5, 1.0, 0.5, 0.5, 0.5, 0.5, 0.5, 1.0, 0.4, 1.0, 0.4, 0.5, 0.4, 0.5, 0.4, 1.0, 0.3, 1.0, 0.3, 0.5, 0.3, 0.5, 0.3, 1.0, 0.2, 1.0, 0.2, 0.5, 0.3911, 0.4442, 0.25, 0.49, 0.1089, 0.4442, 0.02175, 0.3242, 0.02175, 0.1758, 0.1089, 0.05584, 0.25, 0.01, 0.3911, 0.05584, 0.4783, 0.1758, 0.4783, 0.3242, 0.2, 0.5, 0.2, 1.0, 0.1, 1.0, 0.1, 0.5, 0.1, 0.5, 0.1, 1.0, -7.451e-08, 1.0, -7.451e-08, 0.5, 0.75, 0.49, 0.8911, 0.4442, 0.9783, 0.3242, 0.9783, 0.1758, 0.8911, 0.05584, 0.75, 0.01, 0.6089, 0.05584, 0.5217, 0.1758, 0.5217, 0.3242, 0.6089, 0.4442])
me_cylinder_001.materials.append(mat_iz_ink)
me_cylinder_001.update()
me_cylinder_002 = bpy.data.meshes.new('Cylinder.002')
me_cylinder_002.from_pydata([(0.0, 0.12, -0.3), (0.0, 0.12, 0.3), (0.07053, 0.09708, -0.3), (0.07053, 0.09708, 0.3), (0.1141, 0.03708, -0.3), (0.1141, 0.03708, 0.3), (0.1141, -0.03708, -0.3), (0.1141, -0.03708, 0.3), (0.07053, -0.09708, -0.3), (0.07053, -0.09708, 0.3), (0.0, -0.12, -0.3), (0.0, -0.12, 0.3), (-0.07053, -0.09708, -0.3), (-0.07053, -0.09708, 0.3), (-0.1141, -0.03708, -0.3), (-0.1141, -0.03708, 0.3), (-0.1141, 0.03708, -0.3), (-0.1141, 0.03708, 0.3), (-0.07053, 0.09708, -0.3), (-0.07053, 0.09708, 0.3)], [], [(0, 1, 3, 2), (2, 3, 5, 4), (4, 5, 7, 6), (6, 7, 9, 8), (8, 9, 11, 10), (10, 11, 13, 12), (12, 13, 15, 14), (14, 15, 17, 16), (3, 1, 19, 17, 15, 13, 11, 9, 7, 5), (16, 17, 19, 18), (18, 19, 1, 0), (0, 2, 4, 6, 8, 10, 12, 14, 16, 18)])
_uv = me_cylinder_002.uv_layers.new(name='UVMap')
_uv.uv.foreach_set('vector', [1.0, 0.5, 1.0, 1.0, 0.9, 1.0, 0.9, 0.5, 0.9, 0.5, 0.9, 1.0, 0.8, 1.0, 0.8, 0.5, 0.8, 0.5, 0.8, 1.0, 0.7, 1.0, 0.7, 0.5, 0.7, 0.5, 0.7, 1.0, 0.6, 1.0, 0.6, 0.5, 0.6, 0.5, 0.6, 1.0, 0.5, 1.0, 0.5, 0.5, 0.5, 0.5, 0.5, 1.0, 0.4, 1.0, 0.4, 0.5, 0.4, 0.5, 0.4, 1.0, 0.3, 1.0, 0.3, 0.5, 0.3, 0.5, 0.3, 1.0, 0.2, 1.0, 0.2, 0.5, 0.3911, 0.4442, 0.25, 0.49, 0.1089, 0.4442, 0.02175, 0.3242, 0.02175, 0.1758, 0.1089, 0.05584, 0.25, 0.01, 0.3911, 0.05584, 0.4783, 0.1758, 0.4783, 0.3242, 0.2, 0.5, 0.2, 1.0, 0.1, 1.0, 0.1, 0.5, 0.1, 0.5, 0.1, 1.0, -7.451e-08, 1.0, -7.451e-08, 0.5, 0.75, 0.49, 0.8911, 0.4442, 0.9783, 0.3242, 0.9783, 0.1758, 0.8911, 0.05584, 0.75, 0.01, 0.6089, 0.05584, 0.5217, 0.1758, 0.5217, 0.3242, 0.6089, 0.4442])
me_cylinder_002.materials.append(mat_iz_ink)
me_cylinder_002.update()
me_cylinder_003 = bpy.data.meshes.new('Cylinder.003')
me_cylinder_003.from_pydata([(0.0, 0.12, -0.3), (0.0, 0.12, 0.3), (0.07053, 0.09708, -0.3), (0.07053, 0.09708, 0.3), (0.1141, 0.03708, -0.3), (0.1141, 0.03708, 0.3), (0.1141, -0.03708, -0.3), (0.1141, -0.03708, 0.3), (0.07053, -0.09708, -0.3), (0.07053, -0.09708, 0.3), (0.0, -0.12, -0.3), (0.0, -0.12, 0.3), (-0.07053, -0.09708, -0.3), (-0.07053, -0.09708, 0.3), (-0.1141, -0.03708, -0.3), (-0.1141, -0.03708, 0.3), (-0.1141, 0.03708, -0.3), (-0.1141, 0.03708, 0.3), (-0.07053, 0.09708, -0.3), (-0.07053, 0.09708, 0.3)], [], [(0, 1, 3, 2), (2, 3, 5, 4), (4, 5, 7, 6), (6, 7, 9, 8), (8, 9, 11, 10), (10, 11, 13, 12), (12, 13, 15, 14), (14, 15, 17, 16), (3, 1, 19, 17, 15, 13, 11, 9, 7, 5), (16, 17, 19, 18), (18, 19, 1, 0), (0, 2, 4, 6, 8, 10, 12, 14, 16, 18)])
_uv = me_cylinder_003.uv_layers.new(name='UVMap')
_uv.uv.foreach_set('vector', [1.0, 0.5, 1.0, 1.0, 0.9, 1.0, 0.9, 0.5, 0.9, 0.5, 0.9, 1.0, 0.8, 1.0, 0.8, 0.5, 0.8, 0.5, 0.8, 1.0, 0.7, 1.0, 0.7, 0.5, 0.7, 0.5, 0.7, 1.0, 0.6, 1.0, 0.6, 0.5, 0.6, 0.5, 0.6, 1.0, 0.5, 1.0, 0.5, 0.5, 0.5, 0.5, 0.5, 1.0, 0.4, 1.0, 0.4, 0.5, 0.4, 0.5, 0.4, 1.0, 0.3, 1.0, 0.3, 0.5, 0.3, 0.5, 0.3, 1.0, 0.2, 1.0, 0.2, 0.5, 0.3911, 0.4442, 0.25, 0.49, 0.1089, 0.4442, 0.02175, 0.3242, 0.02175, 0.1758, 0.1089, 0.05584, 0.25, 0.01, 0.3911, 0.05584, 0.4783, 0.1758, 0.4783, 0.3242, 0.2, 0.5, 0.2, 1.0, 0.1, 1.0, 0.1, 0.5, 0.1, 0.5, 0.1, 1.0, -7.451e-08, 1.0, -7.451e-08, 0.5, 0.75, 0.49, 0.8911, 0.4442, 0.9783, 0.3242, 0.9783, 0.1758, 0.8911, 0.05584, 0.75, 0.01, 0.6089, 0.05584, 0.5217, 0.1758, 0.5217, 0.3242, 0.6089, 0.4442])
me_cylinder_003.materials.append(mat_iz_ink)
me_cylinder_003.update()
me_cylinder_004 = bpy.data.meshes.new('Cylinder.004')
me_cylinder_004.from_pydata([(0.0, 0.09, -0.3162), (0.0, 0.09, 0.3162), (0.0529, 0.07281, -0.3162), (0.0529, 0.07281, 0.3162), (0.0856, 0.02781, -0.3162), (0.0856, 0.02781, 0.3162), (0.0856, -0.02781, -0.3162), (0.0856, -0.02781, 0.3162), (0.0529, -0.07281, -0.3162), (0.0529, -0.07281, 0.3162), (0.0, -0.09, -0.3162), (0.0, -0.09, 0.3162), (-0.0529, -0.07281, -0.3162), (-0.0529, -0.07281, 0.3162), (-0.0856, -0.02781, -0.3162), (-0.0856, -0.02781, 0.3162), (-0.0856, 0.02781, -0.3162), (-0.0856, 0.02781, 0.3162), (-0.0529, 0.07281, -0.3162), (-0.0529, 0.07281, 0.3162)], [], [(0, 1, 3, 2), (2, 3, 5, 4), (4, 5, 7, 6), (6, 7, 9, 8), (8, 9, 11, 10), (10, 11, 13, 12), (12, 13, 15, 14), (14, 15, 17, 16), (3, 1, 19, 17, 15, 13, 11, 9, 7, 5), (16, 17, 19, 18), (18, 19, 1, 0), (0, 2, 4, 6, 8, 10, 12, 14, 16, 18)])
_uv = me_cylinder_004.uv_layers.new(name='UVMap')
_uv.uv.foreach_set('vector', [1.0, 0.5, 1.0, 1.0, 0.9, 1.0, 0.9, 0.5, 0.9, 0.5, 0.9, 1.0, 0.8, 1.0, 0.8, 0.5, 0.8, 0.5, 0.8, 1.0, 0.7, 1.0, 0.7, 0.5, 0.7, 0.5, 0.7, 1.0, 0.6, 1.0, 0.6, 0.5, 0.6, 0.5, 0.6, 1.0, 0.5, 1.0, 0.5, 0.5, 0.5, 0.5, 0.5, 1.0, 0.4, 1.0, 0.4, 0.5, 0.4, 0.5, 0.4, 1.0, 0.3, 1.0, 0.3, 0.5, 0.3, 0.5, 0.3, 1.0, 0.2, 1.0, 0.2, 0.5, 0.3911, 0.4442, 0.25, 0.49, 0.1089, 0.4442, 0.02175, 0.3242, 0.02175, 0.1758, 0.1089, 0.05584, 0.25, 0.01, 0.3911, 0.05584, 0.4783, 0.1758, 0.4783, 0.3242, 0.2, 0.5, 0.2, 1.0, 0.1, 1.0, 0.1, 0.5, 0.1, 0.5, 0.1, 1.0, -7.451e-08, 1.0, -7.451e-08, 0.5, 0.75, 0.49, 0.8911, 0.4442, 0.9783, 0.3242, 0.9783, 0.1758, 0.8911, 0.05584, 0.75, 0.01, 0.6089, 0.05584, 0.5217, 0.1758, 0.5217, 0.3242, 0.6089, 0.4442])
me_cylinder_004.materials.append(mat_iz_teal)
me_cylinder_004.update()
me_cube_001 = bpy.data.meshes.new('Cube.001')
me_cube_001.from_pydata([(-0.125, -0.225, -0.11), (-0.125, -0.225, 0.11), (-0.125, 0.225, -0.11), (-0.125, 0.225, 0.11), (0.125, -0.225, -0.11), (0.125, -0.225, 0.11), (0.125, 0.225, -0.11), (0.125, 0.225, 0.11)], [], [(0, 1, 3, 2), (2, 3, 7, 6), (6, 7, 5, 4), (4, 5, 1, 0), (2, 6, 4, 0), (7, 3, 1, 5)])
_uv = me_cube_001.uv_layers.new(name='UVMap')
_uv.uv.foreach_set('vector', [0.375, 0.0, 0.625, 0.0, 0.625, 0.25, 0.375, 0.25, 0.375, 0.25, 0.625, 0.25, 0.625, 0.5, 0.375, 0.5, 0.375, 0.5, 0.625, 0.5, 0.625, 0.75, 0.375, 0.75, 0.375, 0.75, 0.625, 0.75, 0.625, 1.0, 0.375, 1.0, 0.125, 0.5, 0.375, 0.5, 0.375, 0.75, 0.125, 0.75, 0.625, 0.5, 0.875, 0.5, 0.875, 0.75, 0.625, 0.75])
me_cube_001.materials.append(mat_iz_brass)
me_cube_001.update()
me_cube_002 = bpy.data.meshes.new('Cube.002')
me_cube_002.from_pydata([(-0.125, -0.225, -0.11), (-0.125, -0.225, 0.11), (-0.125, 0.225, -0.11), (-0.125, 0.225, 0.11), (0.125, -0.225, -0.11), (0.125, -0.225, 0.11), (0.125, 0.225, -0.11), (0.125, 0.225, 0.11)], [], [(0, 1, 3, 2), (2, 3, 7, 6), (6, 7, 5, 4), (4, 5, 1, 0), (2, 6, 4, 0), (7, 3, 1, 5)])
_uv = me_cube_002.uv_layers.new(name='UVMap')
_uv.uv.foreach_set('vector', [0.375, 0.0, 0.625, 0.0, 0.625, 0.25, 0.375, 0.25, 0.375, 0.25, 0.625, 0.25, 0.625, 0.5, 0.375, 0.5, 0.375, 0.5, 0.625, 0.5, 0.625, 0.75, 0.375, 0.75, 0.375, 0.75, 0.625, 0.75, 0.625, 1.0, 0.375, 1.0, 0.125, 0.5, 0.375, 0.5, 0.375, 0.75, 0.125, 0.75, 0.625, 0.5, 0.875, 0.5, 0.875, 0.75, 0.625, 0.75])
me_cube_002.materials.append(mat_iz_brass)
me_cube_002.update()
me_cube_003 = bpy.data.meshes.new('Cube.003')
me_cube_003.from_pydata([(-0.19, -0.06, -0.05), (-0.19, -0.06, 0.05), (-0.19, 0.06, -0.05), (-0.19, 0.06, 0.05), (0.19, -0.06, -0.05), (0.19, -0.06, 0.05), (0.19, 0.06, -0.05), (0.19, 0.06, 0.05)], [], [(0, 1, 3, 2), (2, 3, 7, 6), (6, 7, 5, 4), (4, 5, 1, 0), (2, 6, 4, 0), (7, 3, 1, 5)])
_uv = me_cube_003.uv_layers.new(name='UVMap')
_uv.uv.foreach_set('vector', [0.375, 0.0, 0.625, 0.0, 0.625, 0.25, 0.375, 0.25, 0.375, 0.25, 0.625, 0.25, 0.625, 0.5, 0.375, 0.5, 0.375, 0.5, 0.625, 0.5, 0.625, 0.75, 0.375, 0.75, 0.375, 0.75, 0.625, 0.75, 0.625, 1.0, 0.375, 1.0, 0.125, 0.5, 0.375, 0.5, 0.375, 0.75, 0.125, 0.75, 0.625, 0.5, 0.875, 0.5, 0.875, 0.75, 0.625, 0.75])
me_cube_003.materials.append(mat_iz_rust)
me_cube_003.update()
me_cylinder_005 = bpy.data.meshes.new('Cylinder.005')
me_cylinder_005.from_pydata([(0.0, 0.92, -0.014), (0.0, 0.92, 0.014), (0.2381, 0.8887, -0.014), (0.2381, 0.8887, 0.014), (0.46, 0.7967, -0.014), (0.46, 0.7967, 0.014), (0.6505, 0.6505, -0.014), (0.6505, 0.6505, 0.014), (0.7967, 0.46, -0.014), (0.7967, 0.46, 0.014), (0.8887, 0.2381, -0.014), (0.8887, 0.2381, 0.014), (0.92, 0.0, -0.014), (0.92, 0.0, 0.014), (0.8887, -0.2381, -0.014), (0.8887, -0.2381, 0.014), (0.7967, -0.46, -0.014), (0.7967, -0.46, 0.014), (0.6505, -0.6505, -0.014), (0.6505, -0.6505, 0.014), (0.46, -0.7967, -0.014), (0.46, -0.7967, 0.014), (0.2381, -0.8887, -0.014), (0.2381, -0.8887, 0.014), (0.0, -0.92, -0.014), (0.0, -0.92, 0.014), (-0.2381, -0.8887, -0.014), (-0.2381, -0.8887, 0.014), (-0.46, -0.7967, -0.014), (-0.46, -0.7967, 0.014), (-0.6505, -0.6505, -0.014), (-0.6505, -0.6505, 0.014), (-0.7967, -0.46, -0.014), (-0.7967, -0.46, 0.014), (-0.8887, -0.2381, -0.014), (-0.8887, -0.2381, 0.014), (-0.92, 0.0, -0.014), (-0.92, 0.0, 0.014), (-0.8887, 0.2381, -0.014), (-0.8887, 0.2381, 0.014), (-0.7967, 0.46, -0.014), (-0.7967, 0.46, 0.014), (-0.6505, 0.6505, -0.014), (-0.6505, 0.6505, 0.014), (-0.46, 0.7967, -0.014), (-0.46, 0.7967, 0.014), (-0.2381, 0.8887, -0.014), (-0.2381, 0.8887, 0.014)], [], [(0, 1, 3, 2), (2, 3, 5, 4), (4, 5, 7, 6), (6, 7, 9, 8), (8, 9, 11, 10), (10, 11, 13, 12), (12, 13, 15, 14), (14, 15, 17, 16), (16, 17, 19, 18), (18, 19, 21, 20), (20, 21, 23, 22), (22, 23, 25, 24), (24, 25, 27, 26), (26, 27, 29, 28), (28, 29, 31, 30), (30, 31, 33, 32), (32, 33, 35, 34), (34, 35, 37, 36), (36, 37, 39, 38), (38, 39, 41, 40), (40, 41, 43, 42), (42, 43, 45, 44), (3, 1, 47, 45, 43, 41, 39, 37, 35, 33, 31, 29, 27, 25, 23, 21, 19, 17, 15, 13, 11, 9, 7, 5), (44, 45, 47, 46), (46, 47, 1, 0), (0, 2, 4, 6, 8, 10, 12, 14, 16, 18, 20, 22, 24, 26, 28, 30, 32, 34, 36, 38, 40, 42, 44, 46)])
_uv = me_cylinder_005.uv_layers.new(name='UVMap')
_uv.uv.foreach_set('vector', [1.0, 0.5, 1.0, 1.0, 0.9583, 1.0, 0.9583, 0.5, 0.9583, 0.5, 0.9583, 1.0, 0.9167, 1.0, 0.9167, 0.5, 0.9167, 0.5, 0.9167, 1.0, 0.875, 1.0, 0.875, 0.5, 0.875, 0.5, 0.875, 1.0, 0.8333, 1.0, 0.8333, 0.5, 0.8333, 0.5, 0.8333, 1.0, 0.7917, 1.0, 0.7917, 0.5, 0.7917, 0.5, 0.7917, 1.0, 0.75, 1.0, 0.75, 0.5, 0.75, 0.5, 0.75, 1.0, 0.7083, 1.0, 0.7083, 0.5, 0.7083, 0.5, 0.7083, 1.0, 0.6667, 1.0, 0.6667, 0.5, 0.6667, 0.5, 0.6667, 1.0, 0.625, 1.0, 0.625, 0.5, 0.625, 0.5, 0.625, 1.0, 0.5833, 1.0, 0.5833, 0.5, 0.5833, 0.5, 0.5833, 1.0, 0.5417, 1.0, 0.5417, 0.5, 0.5417, 0.5, 0.5417, 1.0, 0.5, 1.0, 0.5, 0.5, 0.5, 0.5, 0.5, 1.0, 0.4583, 1.0, 0.4583, 0.5, 0.4583, 0.5, 0.4583, 1.0, 0.4167, 1.0, 0.4167, 0.5, 0.4167, 0.5, 0.4167, 1.0, 0.375, 1.0, 0.375, 0.5, 0.375, 0.5, 0.375, 1.0, 0.3333, 1.0, 0.3333, 0.5, 0.3333, 0.5, 0.3333, 1.0, 0.2917, 1.0, 0.2917, 0.5, 0.2917, 0.5, 0.2917, 1.0, 0.25, 1.0, 0.25, 0.5, 0.25, 0.5, 0.25, 1.0, 0.2083, 1.0, 0.2083, 0.5, 0.2083, 0.5, 0.2083, 1.0, 0.1667, 1.0, 0.1667, 0.5, 0.1667, 0.5, 0.1667, 1.0, 0.125, 1.0, 0.125, 0.5, 0.125, 0.5, 0.125, 1.0, 0.08333, 1.0, 0.08333, 0.5, 0.3121, 0.4818, 0.25, 0.49, 0.1879, 0.4818, 0.13, 0.4578, 0.08029, 0.4197, 0.04215, 0.37, 0.01818, 0.3121, 0.01, 0.25, 0.01818, 0.1879, 0.04215, 0.13, 0.08029, 0.08029, 0.13, 0.04215, 0.1879, 0.01818, 0.25, 0.01, 0.3121, 0.01818, 0.37, 0.04215, 0.4197, 0.08029, 0.4578, 0.13, 0.4818, 0.1879, 0.49, 0.25, 0.4818, 0.3121, 0.4578, 0.37, 0.4197, 0.4197, 0.37, 0.4578, 0.08333, 0.5, 0.08333, 1.0, 0.04167, 1.0, 0.04167, 0.5, 0.04167, 0.5, 0.04167, 1.0, -1.863e-07, 1.0, -1.863e-07, 0.5, 0.75, 0.49, 0.8121, 0.4818, 0.87, 0.4578, 0.9197, 0.4197, 0.9578, 0.37, 0.9818, 0.3121, 0.99, 0.25, 0.9818, 0.1879, 0.9578, 0.13, 0.9197, 0.08029, 0.87, 0.04215, 0.8121, 0.01818, 0.75, 0.01, 0.6879, 0.01818, 0.63, 0.04215, 0.5803, 0.08029, 0.5422, 0.13, 0.5182, 0.1879, 0.51, 0.25, 0.5182, 0.3121, 0.5422, 0.37, 0.5803, 0.4197, 0.63, 0.4578, 0.6879, 0.4818])
me_cylinder_005.materials.append(mat_iz_teal)
me_cylinder_005.update()
me_cylinder_006 = bpy.data.meshes.new('Cylinder.006')
me_cylinder_006.from_pydata([(0.0, 1.02, -0.014), (0.0, 1.02, 0.014), (0.264, 0.9852, -0.014), (0.264, 0.9852, 0.014), (0.51, 0.8833, -0.014), (0.51, 0.8833, 0.014), (0.7212, 0.7212, -0.014), (0.7212, 0.7212, 0.014), (0.8833, 0.51, -0.014), (0.8833, 0.51, 0.014), (0.9852, 0.264, -0.014), (0.9852, 0.264, 0.014), (1.02, 0.0, -0.014), (1.02, 0.0, 0.014), (0.9852, -0.264, -0.014), (0.9852, -0.264, 0.014), (0.8833, -0.51, -0.014), (0.8833, -0.51, 0.014), (0.7212, -0.7212, -0.014), (0.7212, -0.7212, 0.014), (0.51, -0.8833, -0.014), (0.51, -0.8833, 0.014), (0.264, -0.9852, -0.014), (0.264, -0.9852, 0.014), (0.0, -1.02, -0.014), (0.0, -1.02, 0.014), (-0.264, -0.9852, -0.014), (-0.264, -0.9852, 0.014), (-0.51, -0.8833, -0.014), (-0.51, -0.8833, 0.014), (-0.7212, -0.7212, -0.014), (-0.7212, -0.7212, 0.014), (-0.8833, -0.51, -0.014), (-0.8833, -0.51, 0.014), (-0.9852, -0.264, -0.014), (-0.9852, -0.264, 0.014), (-1.02, 0.0, -0.014), (-1.02, 0.0, 0.014), (-0.9852, 0.264, -0.014), (-0.9852, 0.264, 0.014), (-0.8833, 0.51, -0.014), (-0.8833, 0.51, 0.014), (-0.7212, 0.7212, -0.014), (-0.7212, 0.7212, 0.014), (-0.51, 0.8833, -0.014), (-0.51, 0.8833, 0.014), (-0.264, 0.9852, -0.014), (-0.264, 0.9852, 0.014)], [], [(0, 1, 3, 2), (2, 3, 5, 4), (4, 5, 7, 6), (6, 7, 9, 8), (8, 9, 11, 10), (10, 11, 13, 12), (12, 13, 15, 14), (14, 15, 17, 16), (16, 17, 19, 18), (18, 19, 21, 20), (20, 21, 23, 22), (22, 23, 25, 24), (24, 25, 27, 26), (26, 27, 29, 28), (28, 29, 31, 30), (30, 31, 33, 32), (32, 33, 35, 34), (34, 35, 37, 36), (36, 37, 39, 38), (38, 39, 41, 40), (40, 41, 43, 42), (42, 43, 45, 44), (3, 1, 47, 45, 43, 41, 39, 37, 35, 33, 31, 29, 27, 25, 23, 21, 19, 17, 15, 13, 11, 9, 7, 5), (44, 45, 47, 46), (46, 47, 1, 0), (0, 2, 4, 6, 8, 10, 12, 14, 16, 18, 20, 22, 24, 26, 28, 30, 32, 34, 36, 38, 40, 42, 44, 46)])
_uv = me_cylinder_006.uv_layers.new(name='UVMap')
_uv.uv.foreach_set('vector', [1.0, 0.5, 1.0, 1.0, 0.9583, 1.0, 0.9583, 0.5, 0.9583, 0.5, 0.9583, 1.0, 0.9167, 1.0, 0.9167, 0.5, 0.9167, 0.5, 0.9167, 1.0, 0.875, 1.0, 0.875, 0.5, 0.875, 0.5, 0.875, 1.0, 0.8333, 1.0, 0.8333, 0.5, 0.8333, 0.5, 0.8333, 1.0, 0.7917, 1.0, 0.7917, 0.5, 0.7917, 0.5, 0.7917, 1.0, 0.75, 1.0, 0.75, 0.5, 0.75, 0.5, 0.75, 1.0, 0.7083, 1.0, 0.7083, 0.5, 0.7083, 0.5, 0.7083, 1.0, 0.6667, 1.0, 0.6667, 0.5, 0.6667, 0.5, 0.6667, 1.0, 0.625, 1.0, 0.625, 0.5, 0.625, 0.5, 0.625, 1.0, 0.5833, 1.0, 0.5833, 0.5, 0.5833, 0.5, 0.5833, 1.0, 0.5417, 1.0, 0.5417, 0.5, 0.5417, 0.5, 0.5417, 1.0, 0.5, 1.0, 0.5, 0.5, 0.5, 0.5, 0.5, 1.0, 0.4583, 1.0, 0.4583, 0.5, 0.4583, 0.5, 0.4583, 1.0, 0.4167, 1.0, 0.4167, 0.5, 0.4167, 0.5, 0.4167, 1.0, 0.375, 1.0, 0.375, 0.5, 0.375, 0.5, 0.375, 1.0, 0.3333, 1.0, 0.3333, 0.5, 0.3333, 0.5, 0.3333, 1.0, 0.2917, 1.0, 0.2917, 0.5, 0.2917, 0.5, 0.2917, 1.0, 0.25, 1.0, 0.25, 0.5, 0.25, 0.5, 0.25, 1.0, 0.2083, 1.0, 0.2083, 0.5, 0.2083, 0.5, 0.2083, 1.0, 0.1667, 1.0, 0.1667, 0.5, 0.1667, 0.5, 0.1667, 1.0, 0.125, 1.0, 0.125, 0.5, 0.125, 0.5, 0.125, 1.0, 0.08333, 1.0, 0.08333, 0.5, 0.3121, 0.4818, 0.25, 0.49, 0.1879, 0.4818, 0.13, 0.4578, 0.08029, 0.4197, 0.04215, 0.37, 0.01818, 0.3121, 0.01, 0.25, 0.01818, 0.1879, 0.04215, 0.13, 0.08029, 0.08029, 0.13, 0.04215, 0.1879, 0.01818, 0.25, 0.01, 0.3121, 0.01818, 0.37, 0.04215, 0.4197, 0.08029, 0.4578, 0.13, 0.4818, 0.1879, 0.49, 0.25, 0.4818, 0.3121, 0.4578, 0.37, 0.4197, 0.4197, 0.37, 0.4578, 0.08333, 0.5, 0.08333, 1.0, 0.04167, 1.0, 0.04167, 0.5, 0.04167, 0.5, 0.04167, 1.0, -1.863e-07, 1.0, -1.863e-07, 0.5, 0.75, 0.49, 0.8121, 0.4818, 0.87, 0.4578, 0.9197, 0.4197, 0.9578, 0.37, 0.9818, 0.3121, 0.99, 0.25, 0.9818, 0.1879, 0.9578, 0.13, 0.9197, 0.08029, 0.87, 0.04215, 0.8121, 0.01818, 0.75, 0.01, 0.6879, 0.01818, 0.63, 0.04215, 0.5803, 0.08029, 0.5422, 0.13, 0.5182, 0.1879, 0.51, 0.25, 0.5182, 0.3121, 0.5422, 0.37, 0.5803, 0.4197, 0.63, 0.4578, 0.6879, 0.4818])
me_cylinder_006.materials.append(mat_iz_teal)
me_cylinder_006.update()
me_cube_004 = bpy.data.meshes.new('Cube.004')
me_cube_004.from_pydata([(-0.09, -0.09, -0.09), (-0.09, -0.09, 0.09), (-0.09, 0.09, -0.09), (-0.09, 0.09, 0.09), (0.09, -0.09, -0.09), (0.09, -0.09, 0.09), (0.09, 0.09, -0.09), (0.09, 0.09, 0.09)], [], [(0, 1, 3, 2), (2, 3, 7, 6), (6, 7, 5, 4), (4, 5, 1, 0), (2, 6, 4, 0), (7, 3, 1, 5)])
_uv = me_cube_004.uv_layers.new(name='UVMap')
_uv.uv.foreach_set('vector', [0.375, 0.0, 0.625, 0.0, 0.625, 0.25, 0.375, 0.25, 0.375, 0.25, 0.625, 0.25, 0.625, 0.5, 0.375, 0.5, 0.375, 0.5, 0.625, 0.5, 0.625, 0.75, 0.375, 0.75, 0.375, 0.75, 0.625, 0.75, 0.625, 1.0, 0.375, 1.0, 0.125, 0.5, 0.375, 0.5, 0.375, 0.75, 0.125, 0.75, 0.625, 0.5, 0.875, 0.5, 0.875, 0.75, 0.625, 0.75])
me_cube_004.materials.append(mat_iz_rust)
me_cube_004.update()
me_cube_005 = bpy.data.meshes.new('Cube.005')
me_cube_005.from_pydata([(-0.09, -0.09, -0.09), (-0.09, -0.09, 0.09), (-0.09, 0.09, -0.09), (-0.09, 0.09, 0.09), (0.09, -0.09, -0.09), (0.09, -0.09, 0.09), (0.09, 0.09, -0.09), (0.09, 0.09, 0.09)], [], [(0, 1, 3, 2), (2, 3, 7, 6), (6, 7, 5, 4), (4, 5, 1, 0), (2, 6, 4, 0), (7, 3, 1, 5)])
_uv = me_cube_005.uv_layers.new(name='UVMap')
_uv.uv.foreach_set('vector', [0.375, 0.0, 0.625, 0.0, 0.625, 0.25, 0.375, 0.25, 0.375, 0.25, 0.625, 0.25, 0.625, 0.5, 0.375, 0.5, 0.375, 0.5, 0.625, 0.5, 0.625, 0.75, 0.375, 0.75, 0.375, 0.75, 0.625, 0.75, 0.625, 1.0, 0.375, 1.0, 0.125, 0.5, 0.375, 0.5, 0.375, 0.75, 0.125, 0.75, 0.625, 0.5, 0.875, 0.5, 0.875, 0.75, 0.625, 0.75])
me_cube_005.materials.append(mat_iz_brass)
me_cube_005.update()
arm_creature_burdenbeast_skeleton = bpy.data.armatures.new('Creature_BurdenBeast_Skeleton')  # bones are not reproduced

# ---- objects
ob_creature_burdenbeast_rig = bpy.data.objects.new('Creature_BurdenBeast_Rig', arm_creature_burdenbeast_skeleton)
ob_burdenbody = bpy.data.objects.new('BurdenBody', me_sphere)
ob_loadback = bpy.data.objects.new('LoadBack', me_cube)
ob_head = bpy.data.objects.new('Head', me_sphere_001)
ob_leftfrontlegmesh = bpy.data.objects.new('LeftFrontLegMesh', me_cylinder)
ob_rightfrontlegmesh = bpy.data.objects.new('RightFrontLegMesh', me_cylinder_001)
ob_leftbacklegmesh = bpy.data.objects.new('LeftBackLegMesh', me_cylinder_002)
ob_rightbacklegmesh = bpy.data.objects.new('RightBackLegMesh', me_cylinder_003)
ob_memorytail = bpy.data.objects.new('MemoryTail', me_cylinder_004)
ob_headsocket = bpy.data.objects.new('HeadSocket', None)
ob_appetitesocket = bpy.data.objects.new('AppetiteSocket', None)
ob_burdensocket = bpy.data.objects.new('BurdenSocket', None)
ob_guardrailroot = bpy.data.objects.new('GuardrailRoot', None)
ob_tailsocket = bpy.data.objects.new('TailSocket', None)
ob_effectroot = bpy.data.objects.new('EffectRoot', None)
ob_sideload__1 = bpy.data.objects.new('SideLoad_-1', me_cube_001)
ob_sideload_1 = bpy.data.objects.new('SideLoad_1', me_cube_002)
ob_workingbrow = bpy.data.objects.new('WorkingBrow', me_cube_003)
ob_guardrailring_0 = bpy.data.objects.new('GuardrailRing_0', me_cylinder_005)
ob_guardrailring_1 = bpy.data.objects.new('GuardrailRing_1', me_cylinder_006)
ob_burdencrate_0 = bpy.data.objects.new('BurdenCrate_0', me_cube_004)
ob_burdencrate_1 = bpy.data.objects.new('BurdenCrate_1', me_cube_005)

# ---- transforms, parenting, visibility, modifiers, constraints
ob_creature_burdenbeast_rig.location = (0.0, 0.0, 0.0)
ob_creature_burdenbeast_rig.show_in_front = True
ob_burdenbody.parent = ob_creature_burdenbeast_rig
ob_burdenbody.location = (0.0, -0.36, 0.0)
ob_burdenbody.rotation_euler = (-1.571, 0.0, 0.0)
ob_loadback.parent = ob_creature_burdenbeast_rig
ob_loadback.location = (0.0, 0.2, -0.16)
ob_loadback.rotation_euler = (-1.571, 0.0, 0.0)
_m = ob_loadback.modifiers.new('CivicSoftEdge', 'BEVEL')
_m.width = 0.0288
_m.width_pct = 0.0288
_m.segments = 2
ob_head.parent = ob_creature_burdenbeast_rig
ob_head.location = (0.0, -0.1512, 0.06348)
ob_head.rotation_euler = (-2.883, 0.0, 0.0)
ob_head.scale = (1.0, 1.0, 1.0)
ob_leftfrontlegmesh.parent = ob_creature_burdenbeast_rig
ob_leftfrontlegmesh.location = (5.96e-08, -0.3205, 0.009995)
ob_leftfrontlegmesh.rotation_mode = 'QUATERNION'
ob_leftfrontlegmesh.rotation_quaternion = (0.696, 0.7181, 0.0, 0.0)
ob_leftfrontlegmesh.scale = (1.0, 1.0, 1.0)
_m = ob_leftfrontlegmesh.modifiers.new('CivicSoftEdge', 'BEVEL')
_m.width = 0.0264
_m.width_pct = 0.0264
_m.segments = 2
ob_rightfrontlegmesh.parent = ob_creature_burdenbeast_rig
ob_rightfrontlegmesh.location = (-5.96e-08, -0.3205, 0.009995)
ob_rightfrontlegmesh.rotation_mode = 'QUATERNION'
ob_rightfrontlegmesh.rotation_quaternion = (0.696, 0.7181, 0.0, 0.0)
ob_rightfrontlegmesh.scale = (1.0, 1.0, 1.0)
_m = ob_rightfrontlegmesh.modifiers.new('CivicSoftEdge', 'BEVEL')
_m.width = 0.0264
_m.width_pct = 0.0264
_m.segments = 2
ob_leftbacklegmesh.parent = ob_creature_burdenbeast_rig
ob_leftbacklegmesh.location = (5.96e-08, -0.3205, -0.009995)
ob_leftbacklegmesh.rotation_mode = 'QUATERNION'
ob_leftbacklegmesh.rotation_quaternion = (0.7181, 0.696, 0.0, 0.0)
ob_leftbacklegmesh.scale = (1.0, 1.0, 1.0)
_m = ob_leftbacklegmesh.modifiers.new('CivicSoftEdge', 'BEVEL')
_m.width = 0.0264
_m.width_pct = 0.0264
_m.segments = 2
ob_rightbacklegmesh.parent = ob_creature_burdenbeast_rig
ob_rightbacklegmesh.location = (-5.96e-08, -0.3205, -0.009995)
ob_rightbacklegmesh.rotation_mode = 'QUATERNION'
ob_rightbacklegmesh.rotation_quaternion = (0.7181, 0.696, 0.0, 0.0)
ob_rightbacklegmesh.scale = (1.0, 1.0, 1.0)
_m = ob_rightbacklegmesh.modifiers.new('CivicSoftEdge', 'BEVEL')
_m.width = 0.0264
_m.width_pct = 0.0264
_m.segments = 2
ob_memorytail.parent = ob_creature_burdenbeast_rig
ob_memorytail.location = (0.0, -0.2472, -0.008242)
ob_memorytail.rotation_mode = 'QUATERNION'
ob_memorytail.rotation_quaternion = (0.9903, 0.1387, 0.0, 0.0)
ob_memorytail.scale = (1.0, 1.0, 1.0)
_m = ob_memorytail.modifiers.new('CivicSoftEdge', 'BEVEL')
_m.width = 0.0198
_m.width_pct = 0.0198
_m.segments = 2
ob_headsocket.parent = ob_creature_burdenbeast_rig
ob_headsocket.location = (0.0, -1.291, 0.776)
ob_headsocket.rotation_euler = (-2.883, 0.0, 0.0)
ob_headsocket.scale = (1.0, 1.0, 1.0)
ob_headsocket.empty_display_type = 'SPHERE'
ob_headsocket.empty_display_size = 0.09
ob_appetitesocket.parent = ob_creature_burdenbeast_rig
ob_appetitesocket.location = (0.0, -1.18, 0.0)
ob_appetitesocket.rotation_euler = (-1.571, 0.0, 0.0)
ob_appetitesocket.empty_display_type = 'SPHERE'
ob_appetitesocket.empty_display_size = 0.09
ob_burdensocket.parent = ob_creature_burdenbeast_rig
ob_burdensocket.location = (0.0, -1.18, 0.0)
ob_burdensocket.rotation_euler = (-1.571, 0.0, 0.0)
ob_burdensocket.empty_display_type = 'SPHERE'
ob_burdensocket.empty_display_size = 0.09
ob_guardrailroot.parent = ob_creature_burdenbeast_rig
ob_guardrailroot.location = (0.0, -1.18, 0.0)
ob_guardrailroot.rotation_euler = (-1.571, 0.0, 0.0)
ob_guardrailroot.empty_display_type = 'SPHERE'
ob_guardrailroot.empty_display_size = 0.09
ob_tailsocket.parent = ob_creature_burdenbeast_rig
ob_tailsocket.location = (0.0, -1.18, 0.0)
ob_tailsocket.rotation_euler = (-1.571, 0.0, 0.0)
ob_tailsocket.empty_display_type = 'SPHERE'
ob_tailsocket.empty_display_size = 0.09
ob_effectroot.parent = ob_creature_burdenbeast_rig
ob_effectroot.location = (0.0, -1.18, 0.0)
ob_effectroot.rotation_euler = (-1.571, 0.0, 0.0)
ob_effectroot.empty_display_type = 'SPHERE'
ob_effectroot.empty_display_size = 0.09
ob_sideload__1.parent = ob_creature_burdenbeast_rig
ob_sideload__1.location = (-0.64, -0.01, -0.12)
ob_sideload__1.rotation_euler = (-1.571, 0.0, 0.0)
_m = ob_sideload__1.modifiers.new('CivicSoftEdge', 'BEVEL')
_m.width = 0.0352
_m.width_pct = 0.0352
_m.segments = 2
ob_sideload_1.parent = ob_creature_burdenbeast_rig
ob_sideload_1.location = (0.64, -0.01, -0.12)
ob_sideload_1.rotation_euler = (-1.571, 0.0, 0.0)
_m = ob_sideload_1.modifiers.new('CivicSoftEdge', 'BEVEL')
_m.width = 0.0352
_m.width_pct = 0.0352
_m.segments = 2
ob_workingbrow.parent = ob_creature_burdenbeast_rig
ob_workingbrow.location = (0.0, 0.1791, 0.02663)
ob_workingbrow.rotation_euler = (-2.883, 0.0, 0.0)
ob_workingbrow.scale = (1.0, 1.0, 1.0)
_m = ob_workingbrow.modifiers.new('CivicSoftEdge', 'BEVEL')
_m.width = 0.016
_m.width_pct = 0.016
_m.segments = 2
ob_guardrailring_0.parent = ob_creature_burdenbeast_rig
ob_guardrailring_0.location = (0.0, -0.46, 0.0)
ob_guardrailring_0.rotation_euler = (-1.571, 0.0, 0.0)
_m = ob_guardrailring_0.modifiers.new('CivicSoftEdge', 'BEVEL')
_m.width = 0.04
_m.width_pct = 0.04
_m.segments = 2
ob_guardrailring_1.parent = ob_creature_burdenbeast_rig
ob_guardrailring_1.location = (0.0, -0.24, 0.0)
ob_guardrailring_1.rotation_euler = (-1.571, 0.0, 0.0)
_m = ob_guardrailring_1.modifiers.new('CivicSoftEdge', 'BEVEL')
_m.width = 0.04
_m.width_pct = 0.04
_m.segments = 2
ob_burdencrate_0.parent = ob_creature_burdenbeast_rig
ob_burdencrate_0.location = (-0.14, 0.12, -0.38)
ob_burdencrate_0.rotation_euler = (-1.571, 0.0, 0.0)
_m = ob_burdencrate_0.modifiers.new('CivicSoftEdge', 'BEVEL')
_m.width = 0.0288
_m.width_pct = 0.0288
_m.segments = 2
ob_burdencrate_1.parent = ob_creature_burdenbeast_rig
ob_burdencrate_1.location = (0.14, 0.22, -0.38)
ob_burdencrate_1.rotation_euler = (-1.571, 0.0, 0.0)
_m = ob_burdencrate_1.modifiers.new('CivicSoftEdge', 'BEVEL')
_m.width = 0.0288
_m.width_pct = 0.0288
_m.segments = 2

# ---- collection membership
col_collection.objects.link(ob_creature_burdenbeast_rig)
col_collection.objects.link(ob_burdenbody)
col_collection.objects.link(ob_loadback)
col_collection.objects.link(ob_head)
col_collection.objects.link(ob_leftfrontlegmesh)
col_collection.objects.link(ob_rightfrontlegmesh)
col_collection.objects.link(ob_leftbacklegmesh)
col_collection.objects.link(ob_rightbacklegmesh)
col_collection.objects.link(ob_memorytail)
col_collection.objects.link(ob_headsocket)
col_collection.objects.link(ob_appetitesocket)
col_collection.objects.link(ob_burdensocket)
col_collection.objects.link(ob_guardrailroot)
col_collection.objects.link(ob_tailsocket)
col_collection.objects.link(ob_effectroot)
col_collection.objects.link(ob_sideload__1)
col_collection.objects.link(ob_sideload_1)
col_collection.objects.link(ob_workingbrow)
col_collection.objects.link(ob_guardrailring_0)
col_collection.objects.link(ob_guardrailring_1)
col_collection.objects.link(ob_burdencrate_0)
col_collection.objects.link(ob_burdencrate_1)

# ---- scene / render settings (as saved in the file)
scene.frame_start = 1; scene.frame_end = 250; scene.frame_set(1)
scene.render.engine = 'BLENDER_WORKBENCH'
scene.render.resolution_x = 768
scene.render.resolution_y = 768
scene.cycles.sampling_pattern = 'TABULATED_SOBOL'
bpy.context.view_layer.update()

# ---- added for rendering (the .blend has no active camera and no usable light): camera, sun
cam_auto = bpy.data.cameras.new('AutoCamera')
cam_auto.lens = 50.0
cam_auto.sensor_width = 36.0
cam_auto.clip_end = 1000.0
ob_auto_camera = bpy.data.objects.new('AutoCamera', cam_auto)
scene.collection.objects.link(ob_auto_camera)
ob_auto_camera.location = (3.15979, -3.95175, 3.32283)
ob_auto_camera.rotation_euler = (1.09748, -7.21219e-08, 0.694738)
scene.camera = ob_auto_camera
light_auto_sun = bpy.data.lights.new('AutoSun', 'SUN')
light_auto_sun.energy = 3.0
light_auto_sun.angle = 0.0523599
ob_auto_sun = bpy.data.objects.new('AutoSun', light_auto_sun)
scene.collection.objects.link(ob_auto_sun)
ob_auto_sun.rotation_euler = (0.872665, 0.174533, 0.523599)
bpy.context.view_layer.update()
